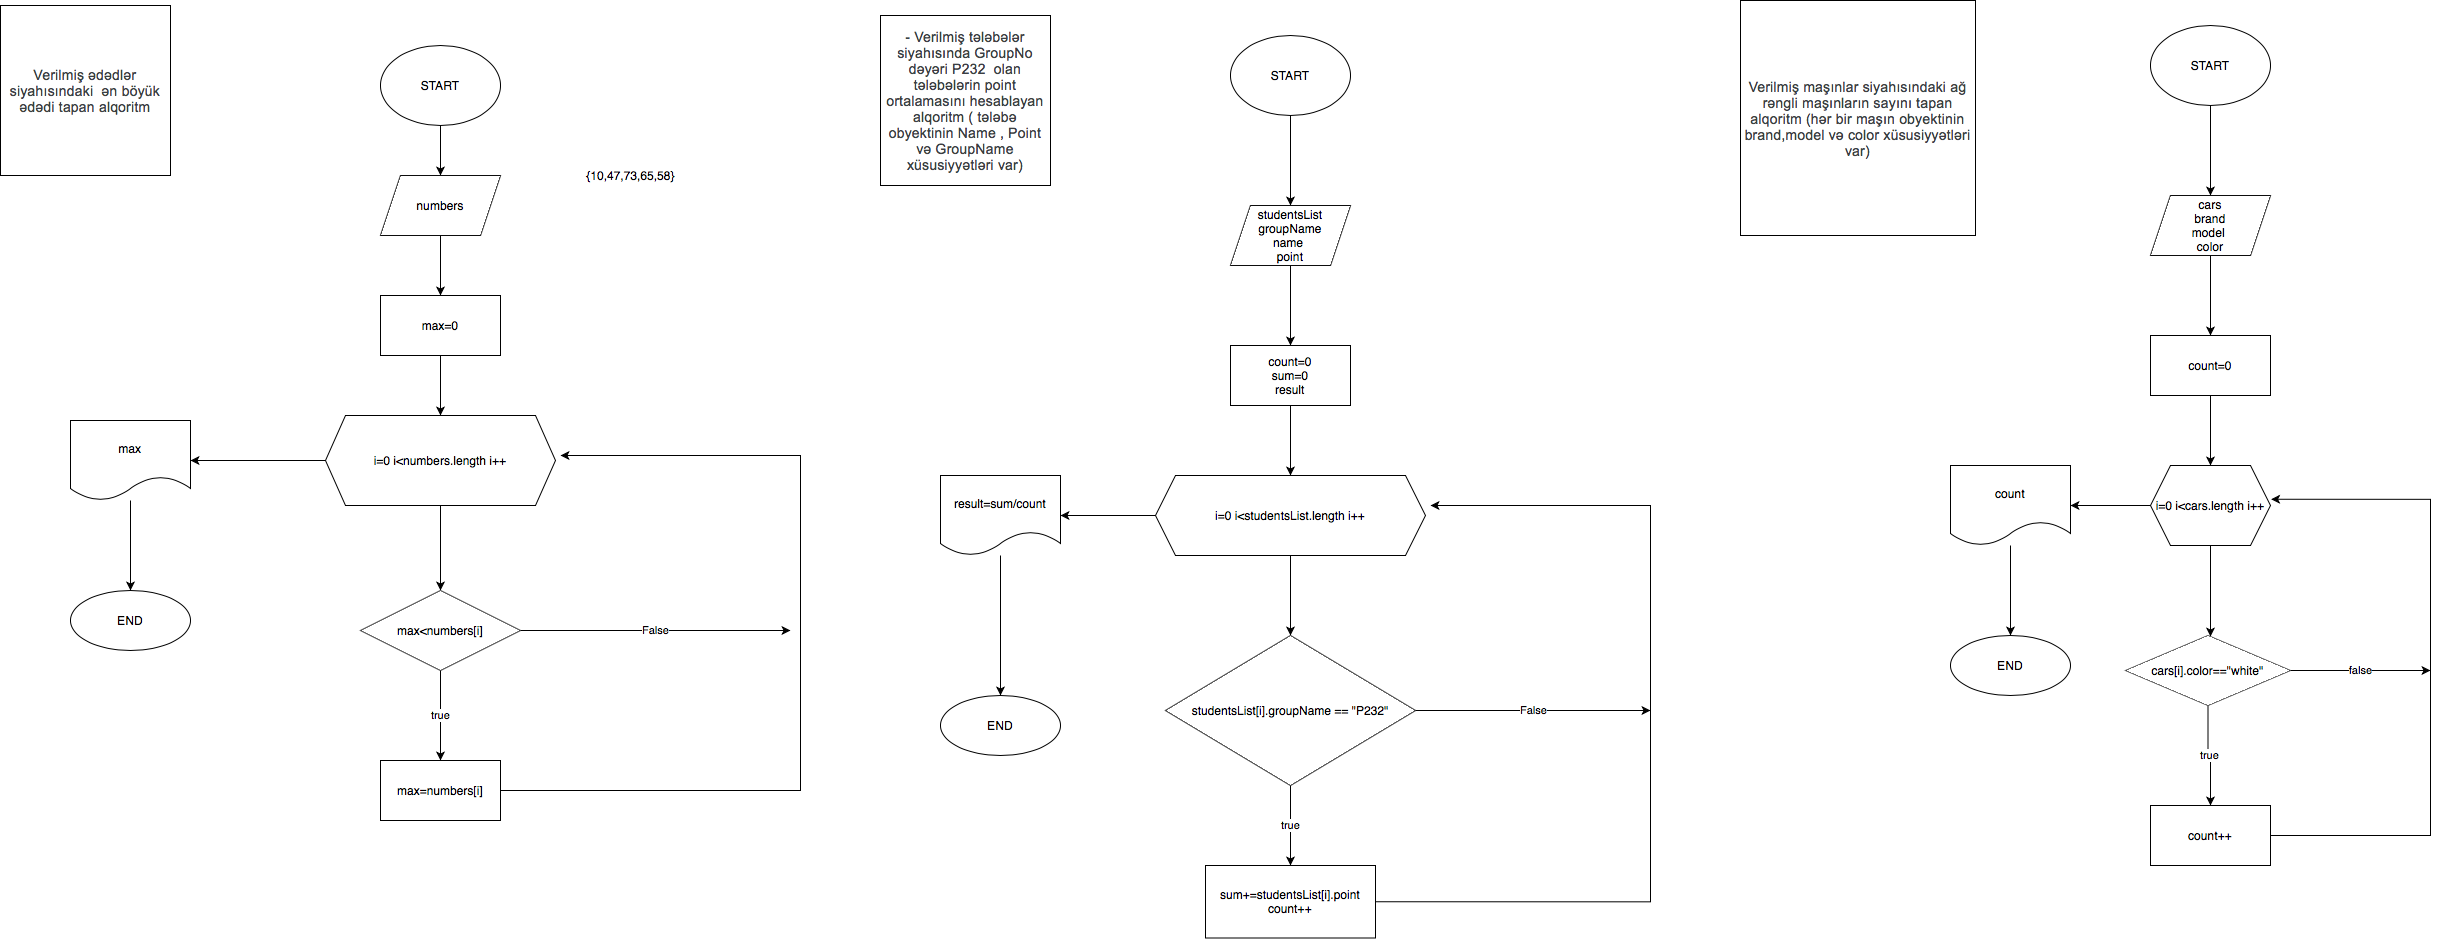

The diagram above was exported from draw.io. Its source (the exported page's mxGraphModel, read from the mxfile embedded in the PNG):
<mxGraphModel dx="855" dy="468" grid="1" gridSize="10" guides="1" tooltips="1" connect="1" arrows="1" fold="1" page="1" pageScale="1" pageWidth="850" pageHeight="1100" math="0" shadow="0">
  <root>
    <mxCell id="0" />
    <mxCell id="1" parent="0" />
    <mxCell id="13b2wttLNC5CBg8zGKJ0-1" value="&lt;span style=&quot;text-align: start; caret-color: rgb(60, 64, 67); color: rgb(60, 64, 67); font-family: Roboto, Arial, sans-serif; font-size: 14px; letter-spacing: 0.19999994337558746px;&quot;&gt;Verilmiş ədədlər siyahısındaki&amp;nbsp; ən böyük ədədi tapan alqoritm&lt;/span&gt;" style="whiteSpace=wrap;html=1;aspect=fixed;" vertex="1" parent="1">
      <mxGeometry x="60" y="30" width="170" height="170" as="geometry" />
    </mxCell>
    <mxCell id="13b2wttLNC5CBg8zGKJ0-4" value="" style="edgeStyle=orthogonalEdgeStyle;rounded=0;orthogonalLoop=1;jettySize=auto;html=1;" edge="1" parent="1" source="13b2wttLNC5CBg8zGKJ0-2" target="13b2wttLNC5CBg8zGKJ0-3">
      <mxGeometry relative="1" as="geometry" />
    </mxCell>
    <mxCell id="13b2wttLNC5CBg8zGKJ0-2" value="START" style="ellipse;whiteSpace=wrap;html=1;" vertex="1" parent="1">
      <mxGeometry x="440" y="70" width="120" height="80" as="geometry" />
    </mxCell>
    <mxCell id="13b2wttLNC5CBg8zGKJ0-67" value="" style="edgeStyle=orthogonalEdgeStyle;rounded=0;orthogonalLoop=1;jettySize=auto;html=1;" edge="1" parent="1" source="13b2wttLNC5CBg8zGKJ0-3" target="13b2wttLNC5CBg8zGKJ0-66">
      <mxGeometry relative="1" as="geometry" />
    </mxCell>
    <mxCell id="13b2wttLNC5CBg8zGKJ0-3" value="numbers" style="shape=parallelogram;perimeter=parallelogramPerimeter;whiteSpace=wrap;html=1;fixedSize=1;" vertex="1" parent="1">
      <mxGeometry x="440" y="200" width="120" height="60" as="geometry" />
    </mxCell>
    <mxCell id="13b2wttLNC5CBg8zGKJ0-77" value="" style="edgeStyle=orthogonalEdgeStyle;rounded=0;orthogonalLoop=1;jettySize=auto;html=1;" edge="1" parent="1" source="13b2wttLNC5CBg8zGKJ0-5" target="13b2wttLNC5CBg8zGKJ0-76">
      <mxGeometry relative="1" as="geometry" />
    </mxCell>
    <mxCell id="13b2wttLNC5CBg8zGKJ0-87" value="" style="edgeStyle=orthogonalEdgeStyle;rounded=0;orthogonalLoop=1;jettySize=auto;html=1;" edge="1" parent="1" source="13b2wttLNC5CBg8zGKJ0-5" target="13b2wttLNC5CBg8zGKJ0-86">
      <mxGeometry relative="1" as="geometry" />
    </mxCell>
    <mxCell id="13b2wttLNC5CBg8zGKJ0-5" value="i=0 i&amp;lt;numbers.length i++" style="shape=hexagon;perimeter=hexagonPerimeter2;whiteSpace=wrap;html=1;fixedSize=1;" vertex="1" parent="1">
      <mxGeometry x="385" y="440" width="230" height="90" as="geometry" />
    </mxCell>
    <mxCell id="13b2wttLNC5CBg8zGKJ0-10" value="&lt;span style=&quot;text-align: start; caret-color: rgb(60, 64, 67); color: rgb(60, 64, 67); font-family: Roboto, Arial, sans-serif; font-size: 14px; letter-spacing: 0.19999994337558746px;&quot;&gt;-&amp;nbsp;Verilmiş tələbələr siyahısında GroupNo dəyəri P232&amp;nbsp; olan tələbələrin point ortalamasını hesablayan alqoritm ( tələbə obyektinin Name , Point və GroupName xüsusiyyətləri var)&lt;/span&gt;" style="whiteSpace=wrap;html=1;aspect=fixed;" vertex="1" parent="1">
      <mxGeometry x="940" y="40" width="170" height="170" as="geometry" />
    </mxCell>
    <mxCell id="13b2wttLNC5CBg8zGKJ0-28" value="&lt;span style=&quot;text-align: start; caret-color: rgb(60, 64, 67); color: rgb(60, 64, 67); font-family: Roboto, Arial, sans-serif; font-size: 14px; letter-spacing: 0.19999994337558746px;&quot;&gt;Verilmiş maşınlar siyahısındaki ağ rəngli maşınların sayını tapan alqoritm (hər bir maşın obyektinin brand,model və color xüsusiyyətləri var)&lt;/span&gt;" style="whiteSpace=wrap;html=1;aspect=fixed;" vertex="1" parent="1">
      <mxGeometry x="1800" y="25" width="235" height="235" as="geometry" />
    </mxCell>
    <mxCell id="13b2wttLNC5CBg8zGKJ0-31" value="" style="edgeStyle=orthogonalEdgeStyle;rounded=0;orthogonalLoop=1;jettySize=auto;html=1;" edge="1" parent="1" source="13b2wttLNC5CBg8zGKJ0-29" target="13b2wttLNC5CBg8zGKJ0-30">
      <mxGeometry relative="1" as="geometry" />
    </mxCell>
    <mxCell id="13b2wttLNC5CBg8zGKJ0-29" value="START" style="ellipse;whiteSpace=wrap;html=1;" vertex="1" parent="1">
      <mxGeometry x="2210" y="50" width="120" height="80" as="geometry" />
    </mxCell>
    <mxCell id="13b2wttLNC5CBg8zGKJ0-128" value="" style="edgeStyle=orthogonalEdgeStyle;rounded=0;orthogonalLoop=1;jettySize=auto;html=1;" edge="1" parent="1" source="13b2wttLNC5CBg8zGKJ0-30" target="13b2wttLNC5CBg8zGKJ0-127">
      <mxGeometry relative="1" as="geometry" />
    </mxCell>
    <mxCell id="13b2wttLNC5CBg8zGKJ0-30" value="cars&lt;br&gt;brand&lt;br&gt;model&amp;nbsp;&lt;br&gt;color" style="shape=parallelogram;perimeter=parallelogramPerimeter;whiteSpace=wrap;html=1;fixedSize=1;" vertex="1" parent="1">
      <mxGeometry x="2210" y="220" width="120" height="60" as="geometry" />
    </mxCell>
    <mxCell id="13b2wttLNC5CBg8zGKJ0-68" value="" style="edgeStyle=orthogonalEdgeStyle;rounded=0;orthogonalLoop=1;jettySize=auto;html=1;" edge="1" parent="1" source="13b2wttLNC5CBg8zGKJ0-66" target="13b2wttLNC5CBg8zGKJ0-5">
      <mxGeometry relative="1" as="geometry" />
    </mxCell>
    <mxCell id="13b2wttLNC5CBg8zGKJ0-66" value="max=0" style="whiteSpace=wrap;html=1;" vertex="1" parent="1">
      <mxGeometry x="440" y="320" width="120" height="60" as="geometry" />
    </mxCell>
    <mxCell id="13b2wttLNC5CBg8zGKJ0-71" value="{10,47,73,65,58}" style="text;html=1;align=center;verticalAlign=middle;resizable=0;points=[];autosize=1;strokeColor=none;fillColor=none;" vertex="1" parent="1">
      <mxGeometry x="635" y="185" width="110" height="30" as="geometry" />
    </mxCell>
    <mxCell id="13b2wttLNC5CBg8zGKJ0-79" value="true" style="edgeStyle=orthogonalEdgeStyle;rounded=0;orthogonalLoop=1;jettySize=auto;html=1;" edge="1" parent="1" source="13b2wttLNC5CBg8zGKJ0-76" target="13b2wttLNC5CBg8zGKJ0-78">
      <mxGeometry relative="1" as="geometry" />
    </mxCell>
    <mxCell id="13b2wttLNC5CBg8zGKJ0-85" value="False" style="edgeStyle=orthogonalEdgeStyle;rounded=0;orthogonalLoop=1;jettySize=auto;html=1;exitX=1;exitY=0.5;exitDx=0;exitDy=0;" edge="1" parent="1" source="13b2wttLNC5CBg8zGKJ0-76">
      <mxGeometry relative="1" as="geometry">
        <mxPoint x="850" y="655" as="targetPoint" />
      </mxGeometry>
    </mxCell>
    <mxCell id="13b2wttLNC5CBg8zGKJ0-76" value="max&amp;lt;numbers[i]" style="rhombus;whiteSpace=wrap;html=1;" vertex="1" parent="1">
      <mxGeometry x="420" y="615" width="160" height="80" as="geometry" />
    </mxCell>
    <mxCell id="13b2wttLNC5CBg8zGKJ0-91" style="edgeStyle=orthogonalEdgeStyle;rounded=0;orthogonalLoop=1;jettySize=auto;html=1;exitX=1;exitY=0.5;exitDx=0;exitDy=0;" edge="1" parent="1" source="13b2wttLNC5CBg8zGKJ0-78">
      <mxGeometry relative="1" as="geometry">
        <mxPoint x="620" y="480" as="targetPoint" />
        <Array as="points">
          <mxPoint x="860" y="815" />
        </Array>
      </mxGeometry>
    </mxCell>
    <mxCell id="13b2wttLNC5CBg8zGKJ0-78" value="max=numbers[i]" style="whiteSpace=wrap;html=1;" vertex="1" parent="1">
      <mxGeometry x="440" y="785" width="120" height="60" as="geometry" />
    </mxCell>
    <mxCell id="13b2wttLNC5CBg8zGKJ0-89" value="" style="edgeStyle=orthogonalEdgeStyle;rounded=0;orthogonalLoop=1;jettySize=auto;html=1;" edge="1" parent="1" source="13b2wttLNC5CBg8zGKJ0-86" target="13b2wttLNC5CBg8zGKJ0-88">
      <mxGeometry relative="1" as="geometry" />
    </mxCell>
    <mxCell id="13b2wttLNC5CBg8zGKJ0-86" value="max" style="shape=document;whiteSpace=wrap;html=1;boundedLbl=1;" vertex="1" parent="1">
      <mxGeometry x="130" y="445" width="120" height="80" as="geometry" />
    </mxCell>
    <mxCell id="13b2wttLNC5CBg8zGKJ0-88" value="END" style="ellipse;whiteSpace=wrap;html=1;" vertex="1" parent="1">
      <mxGeometry x="130" y="615" width="120" height="60" as="geometry" />
    </mxCell>
    <mxCell id="13b2wttLNC5CBg8zGKJ0-94" value="" style="edgeStyle=orthogonalEdgeStyle;rounded=0;orthogonalLoop=1;jettySize=auto;html=1;" edge="1" parent="1" source="13b2wttLNC5CBg8zGKJ0-92" target="13b2wttLNC5CBg8zGKJ0-93">
      <mxGeometry relative="1" as="geometry" />
    </mxCell>
    <mxCell id="13b2wttLNC5CBg8zGKJ0-92" value="START" style="ellipse;whiteSpace=wrap;html=1;" vertex="1" parent="1">
      <mxGeometry x="1290" y="60" width="120" height="80" as="geometry" />
    </mxCell>
    <mxCell id="13b2wttLNC5CBg8zGKJ0-98" value="" style="edgeStyle=orthogonalEdgeStyle;rounded=0;orthogonalLoop=1;jettySize=auto;html=1;" edge="1" parent="1" source="13b2wttLNC5CBg8zGKJ0-93" target="13b2wttLNC5CBg8zGKJ0-97">
      <mxGeometry relative="1" as="geometry" />
    </mxCell>
    <mxCell id="13b2wttLNC5CBg8zGKJ0-93" value="studentsList&lt;br&gt;groupName&lt;br&gt;name&amp;nbsp;&lt;br&gt;point" style="shape=parallelogram;perimeter=parallelogramPerimeter;whiteSpace=wrap;html=1;fixedSize=1;" vertex="1" parent="1">
      <mxGeometry x="1290" y="230" width="120" height="60" as="geometry" />
    </mxCell>
    <mxCell id="13b2wttLNC5CBg8zGKJ0-100" value="" style="edgeStyle=orthogonalEdgeStyle;rounded=0;orthogonalLoop=1;jettySize=auto;html=1;" edge="1" parent="1" source="13b2wttLNC5CBg8zGKJ0-97" target="13b2wttLNC5CBg8zGKJ0-99">
      <mxGeometry relative="1" as="geometry" />
    </mxCell>
    <mxCell id="13b2wttLNC5CBg8zGKJ0-97" value="count=0&lt;br&gt;sum=0&lt;br&gt;result" style="whiteSpace=wrap;html=1;" vertex="1" parent="1">
      <mxGeometry x="1290" y="370" width="120" height="60" as="geometry" />
    </mxCell>
    <mxCell id="13b2wttLNC5CBg8zGKJ0-102" value="" style="edgeStyle=orthogonalEdgeStyle;rounded=0;orthogonalLoop=1;jettySize=auto;html=1;" edge="1" parent="1" source="13b2wttLNC5CBg8zGKJ0-99" target="13b2wttLNC5CBg8zGKJ0-101">
      <mxGeometry relative="1" as="geometry" />
    </mxCell>
    <mxCell id="13b2wttLNC5CBg8zGKJ0-126" style="edgeStyle=orthogonalEdgeStyle;rounded=0;orthogonalLoop=1;jettySize=auto;html=1;exitX=0;exitY=0.5;exitDx=0;exitDy=0;entryX=1;entryY=0.5;entryDx=0;entryDy=0;" edge="1" parent="1" source="13b2wttLNC5CBg8zGKJ0-99" target="13b2wttLNC5CBg8zGKJ0-123">
      <mxGeometry relative="1" as="geometry" />
    </mxCell>
    <mxCell id="13b2wttLNC5CBg8zGKJ0-99" value="i=0 i&amp;lt;studentsList.length i++" style="shape=hexagon;perimeter=hexagonPerimeter2;whiteSpace=wrap;html=1;fixedSize=1;" vertex="1" parent="1">
      <mxGeometry x="1215" y="500" width="270" height="80" as="geometry" />
    </mxCell>
    <mxCell id="13b2wttLNC5CBg8zGKJ0-114" value="true" style="edgeStyle=orthogonalEdgeStyle;rounded=0;orthogonalLoop=1;jettySize=auto;html=1;" edge="1" parent="1" source="13b2wttLNC5CBg8zGKJ0-101" target="13b2wttLNC5CBg8zGKJ0-113">
      <mxGeometry relative="1" as="geometry" />
    </mxCell>
    <mxCell id="13b2wttLNC5CBg8zGKJ0-122" value="False" style="edgeStyle=orthogonalEdgeStyle;rounded=0;orthogonalLoop=1;jettySize=auto;html=1;" edge="1" parent="1" source="13b2wttLNC5CBg8zGKJ0-101">
      <mxGeometry relative="1" as="geometry">
        <mxPoint x="1710" y="735" as="targetPoint" />
      </mxGeometry>
    </mxCell>
    <mxCell id="13b2wttLNC5CBg8zGKJ0-101" value="studentsList[i].groupName == &quot;P232&quot;" style="rhombus;whiteSpace=wrap;html=1;" vertex="1" parent="1">
      <mxGeometry x="1225" y="660" width="250" height="150" as="geometry" />
    </mxCell>
    <mxCell id="13b2wttLNC5CBg8zGKJ0-120" style="edgeStyle=orthogonalEdgeStyle;rounded=0;orthogonalLoop=1;jettySize=auto;html=1;exitX=1;exitY=0.5;exitDx=0;exitDy=0;" edge="1" parent="1" source="13b2wttLNC5CBg8zGKJ0-113">
      <mxGeometry relative="1" as="geometry">
        <mxPoint x="1490" y="530" as="targetPoint" />
        <Array as="points">
          <mxPoint x="1710" y="926" />
          <mxPoint x="1710" y="530" />
          <mxPoint x="1490" y="530" />
        </Array>
      </mxGeometry>
    </mxCell>
    <mxCell id="13b2wttLNC5CBg8zGKJ0-113" value="sum+=studentsList[i].point&lt;br&gt;count++" style="whiteSpace=wrap;html=1;" vertex="1" parent="1">
      <mxGeometry x="1265" y="890" width="170" height="72.5" as="geometry" />
    </mxCell>
    <mxCell id="13b2wttLNC5CBg8zGKJ0-125" value="" style="edgeStyle=orthogonalEdgeStyle;rounded=0;orthogonalLoop=1;jettySize=auto;html=1;" edge="1" parent="1" source="13b2wttLNC5CBg8zGKJ0-123" target="13b2wttLNC5CBg8zGKJ0-124">
      <mxGeometry relative="1" as="geometry" />
    </mxCell>
    <mxCell id="13b2wttLNC5CBg8zGKJ0-123" value="result=sum/count" style="shape=document;whiteSpace=wrap;html=1;boundedLbl=1;" vertex="1" parent="1">
      <mxGeometry x="1000" y="500" width="120" height="80" as="geometry" />
    </mxCell>
    <mxCell id="13b2wttLNC5CBg8zGKJ0-124" value="END" style="ellipse;whiteSpace=wrap;html=1;" vertex="1" parent="1">
      <mxGeometry x="1000" y="720" width="120" height="60" as="geometry" />
    </mxCell>
    <mxCell id="13b2wttLNC5CBg8zGKJ0-130" value="" style="edgeStyle=orthogonalEdgeStyle;rounded=0;orthogonalLoop=1;jettySize=auto;html=1;" edge="1" parent="1" source="13b2wttLNC5CBg8zGKJ0-127" target="13b2wttLNC5CBg8zGKJ0-129">
      <mxGeometry relative="1" as="geometry" />
    </mxCell>
    <mxCell id="13b2wttLNC5CBg8zGKJ0-127" value="count=0" style="whiteSpace=wrap;html=1;" vertex="1" parent="1">
      <mxGeometry x="2210" y="360" width="120" height="60" as="geometry" />
    </mxCell>
    <mxCell id="13b2wttLNC5CBg8zGKJ0-132" value="" style="edgeStyle=orthogonalEdgeStyle;rounded=0;orthogonalLoop=1;jettySize=auto;html=1;" edge="1" parent="1" source="13b2wttLNC5CBg8zGKJ0-129" target="13b2wttLNC5CBg8zGKJ0-131">
      <mxGeometry relative="1" as="geometry">
        <Array as="points">
          <mxPoint x="2270" y="640" />
          <mxPoint x="2270" y="640" />
        </Array>
      </mxGeometry>
    </mxCell>
    <mxCell id="13b2wttLNC5CBg8zGKJ0-143" value="" style="edgeStyle=orthogonalEdgeStyle;rounded=0;orthogonalLoop=1;jettySize=auto;html=1;" edge="1" parent="1" source="13b2wttLNC5CBg8zGKJ0-129" target="13b2wttLNC5CBg8zGKJ0-142">
      <mxGeometry relative="1" as="geometry" />
    </mxCell>
    <mxCell id="13b2wttLNC5CBg8zGKJ0-129" value="i=0 i&amp;lt;cars.length i++" style="shape=hexagon;perimeter=hexagonPerimeter2;whiteSpace=wrap;html=1;fixedSize=1;" vertex="1" parent="1">
      <mxGeometry x="2210" y="490" width="120" height="80" as="geometry" />
    </mxCell>
    <mxCell id="13b2wttLNC5CBg8zGKJ0-136" value="true" style="edgeStyle=orthogonalEdgeStyle;rounded=0;orthogonalLoop=1;jettySize=auto;html=1;" edge="1" parent="1" source="13b2wttLNC5CBg8zGKJ0-131" target="13b2wttLNC5CBg8zGKJ0-135">
      <mxGeometry relative="1" as="geometry" />
    </mxCell>
    <mxCell id="13b2wttLNC5CBg8zGKJ0-141" value="false" style="edgeStyle=orthogonalEdgeStyle;rounded=0;orthogonalLoop=1;jettySize=auto;html=1;" edge="1" parent="1" source="13b2wttLNC5CBg8zGKJ0-131">
      <mxGeometry relative="1" as="geometry">
        <mxPoint x="2490" y="695" as="targetPoint" />
      </mxGeometry>
    </mxCell>
    <mxCell id="13b2wttLNC5CBg8zGKJ0-131" value="cars[i].color==&quot;white&quot;" style="rhombus;whiteSpace=wrap;html=1;" vertex="1" parent="1">
      <mxGeometry x="2185" y="660" width="165" height="70" as="geometry" />
    </mxCell>
    <mxCell id="13b2wttLNC5CBg8zGKJ0-137" style="edgeStyle=orthogonalEdgeStyle;rounded=0;orthogonalLoop=1;jettySize=auto;html=1;entryX=1.005;entryY=0.422;entryDx=0;entryDy=0;entryPerimeter=0;" edge="1" parent="1" source="13b2wttLNC5CBg8zGKJ0-135" target="13b2wttLNC5CBg8zGKJ0-129">
      <mxGeometry relative="1" as="geometry">
        <Array as="points">
          <mxPoint x="2490" y="860" />
          <mxPoint x="2490" y="524" />
        </Array>
      </mxGeometry>
    </mxCell>
    <mxCell id="13b2wttLNC5CBg8zGKJ0-135" value="count++" style="whiteSpace=wrap;html=1;" vertex="1" parent="1">
      <mxGeometry x="2210" y="830" width="120" height="60" as="geometry" />
    </mxCell>
    <mxCell id="13b2wttLNC5CBg8zGKJ0-145" value="" style="edgeStyle=orthogonalEdgeStyle;rounded=0;orthogonalLoop=1;jettySize=auto;html=1;" edge="1" parent="1" source="13b2wttLNC5CBg8zGKJ0-142" target="13b2wttLNC5CBg8zGKJ0-144">
      <mxGeometry relative="1" as="geometry" />
    </mxCell>
    <mxCell id="13b2wttLNC5CBg8zGKJ0-142" value="count" style="shape=document;whiteSpace=wrap;html=1;boundedLbl=1;" vertex="1" parent="1">
      <mxGeometry x="2010" y="490" width="120" height="80" as="geometry" />
    </mxCell>
    <mxCell id="13b2wttLNC5CBg8zGKJ0-144" value="END" style="ellipse;whiteSpace=wrap;html=1;" vertex="1" parent="1">
      <mxGeometry x="2010" y="660" width="120" height="60" as="geometry" />
    </mxCell>
  </root>
</mxGraphModel>